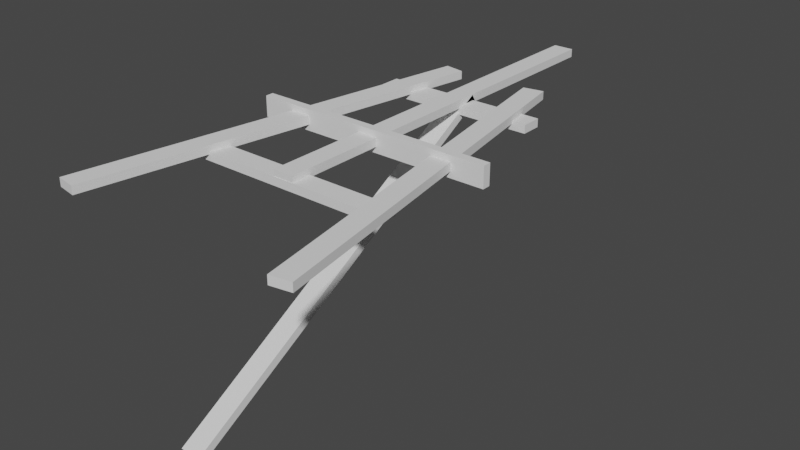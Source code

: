 # Source: Easel.blend  (saved by Blender 3.5.10; exported with 4.5.12 LTS)
import bpy
from mathutils import Matrix  # noqa: F401  (used for matrix-valued properties, if any)

bpy.ops.wm.read_factory_settings(use_empty=True)
scene = bpy.context.scene
scene.name = 'Scene'

# ---- collections
col_collection = bpy.data.collections.new('Collection'); scene.collection.children.link(col_collection)

# ---- world
world_world = bpy.data.worlds.new('World'); scene.world = world_world
world_world.use_nodes = True; world_world.node_tree.nodes.clear()
_N = world_world.node_tree.nodes; _L = world_world.node_tree.links
n0 = _N.new('ShaderNodeOutputWorld'); n0.name = 'World Output'; n0.location = (300, 300)
n1 = _N.new('ShaderNodeBackground'); n1.name = 'Background'; n1.location = (10, 300)
n1.inputs[0].default_value = (0.05088, 0.05088, 0.05088, 1.0)
_L.new(n1.outputs[0], n0.inputs[0])
n0.is_active_output = True
world_world.color = (0.05088, 0.05088, 0.05088)
world_world.use_sun_shadow = False
world_world.sun_shadow_jitter_overblur = 0.0

# ---- meshes
me_cube_001 = bpy.data.meshes.new('Cube.001')
me_cube_001.from_pydata([(-1.0, -1.0, -1.0), (-1.0, -1.0, 1.0), (-1.0, 1.0, -1.0), (-1.0, 1.0, 1.0), (1.0, -1.0, -1.0), (1.0, -1.0, 1.0), (1.0, 1.0, -1.0), (1.0, 1.0, 1.0)], [], [(0, 1, 3, 2), (2, 3, 7, 6), (6, 7, 5, 4), (4, 5, 1, 0), (2, 6, 4, 0), (7, 3, 1, 5)])
_uv = me_cube_001.uv_layers.new(name='UVMap')
_uv.uv.foreach_set('vector', [0.375, 0.0, 0.625, 0.0, 0.625, 0.25, 0.375, 0.25, 0.375, 0.25, 0.625, 0.25, 0.625, 0.5, 0.375, 0.5, 0.375, 0.5, 0.625, 0.5, 0.625, 0.75, 0.375, 0.75, 0.375, 0.75, 0.625, 0.75, 0.625, 1.0, 0.375, 1.0, 0.125, 0.5, 0.375, 0.5, 0.375, 0.75, 0.125, 0.75, 0.625, 0.5, 0.875, 0.5, 0.875, 0.75, 0.625, 0.75])
me_cube_001.update()
me_cube_002 = bpy.data.meshes.new('Cube.002')
me_cube_002.from_pydata([(-1.0, -1.0, -1.0), (-1.0, -1.0, 1.0), (-1.0, 1.0, -1.0), (-1.0, 1.0, 1.0), (1.0, -1.0, -1.0), (1.0, -1.0, 1.0), (1.0, 1.0, -1.0), (1.0, 1.0, 1.0)], [], [(0, 1, 3, 2), (2, 3, 7, 6), (6, 7, 5, 4), (4, 5, 1, 0), (2, 6, 4, 0), (7, 3, 1, 5)])
_uv = me_cube_002.uv_layers.new(name='UVMap')
_uv.uv.foreach_set('vector', [0.375, 0.0, 0.625, 0.0, 0.625, 0.25, 0.375, 0.25, 0.375, 0.25, 0.625, 0.25, 0.625, 0.5, 0.375, 0.5, 0.375, 0.5, 0.625, 0.5, 0.625, 0.75, 0.375, 0.75, 0.375, 0.75, 0.625, 0.75, 0.625, 1.0, 0.375, 1.0, 0.125, 0.5, 0.375, 0.5, 0.375, 0.75, 0.125, 0.75, 0.625, 0.5, 0.875, 0.5, 0.875, 0.75, 0.625, 0.75])
me_cube_002.update()
me_cube_003 = bpy.data.meshes.new('Cube.003')
me_cube_003.from_pydata([(-1.0, -1.0, -1.0), (-1.0, -1.0, 1.0), (-1.0, 1.0, -1.0), (-1.0, 1.0, 1.0), (1.0, -1.0, -1.0), (1.0, -1.0, 1.0), (1.0, 1.0, -1.0), (1.0, 1.0, 1.0)], [], [(0, 1, 3, 2), (2, 3, 7, 6), (6, 7, 5, 4), (4, 5, 1, 0), (2, 6, 4, 0), (7, 3, 1, 5)])
_uv = me_cube_003.uv_layers.new(name='UVMap')
_uv.uv.foreach_set('vector', [0.375, 0.0, 0.625, 0.0, 0.625, 0.25, 0.375, 0.25, 0.375, 0.25, 0.625, 0.25, 0.625, 0.5, 0.375, 0.5, 0.375, 0.5, 0.625, 0.5, 0.625, 0.75, 0.375, 0.75, 0.375, 0.75, 0.625, 0.75, 0.625, 1.0, 0.375, 1.0, 0.125, 0.5, 0.375, 0.5, 0.375, 0.75, 0.125, 0.75, 0.625, 0.5, 0.875, 0.5, 0.875, 0.75, 0.625, 0.75])
me_cube_003.update()
me_cube_004 = bpy.data.meshes.new('Cube.004')
me_cube_004.from_pydata([(-1.0, -1.0, -1.0), (-1.0, -1.0, 1.0), (-1.0, 1.0, -1.0), (-1.0, 1.0, 1.0), (1.0, -1.0, -1.0), (1.0, -1.0, 1.0), (1.0, 1.0, -1.0), (1.0, 1.0, 1.0)], [], [(0, 1, 3, 2), (2, 3, 7, 6), (6, 7, 5, 4), (4, 5, 1, 0), (2, 6, 4, 0), (7, 3, 1, 5)])
_uv = me_cube_004.uv_layers.new(name='UVMap')
_uv.uv.foreach_set('vector', [0.375, 0.0, 0.625, 0.0, 0.625, 0.25, 0.375, 0.25, 0.375, 0.25, 0.625, 0.25, 0.625, 0.5, 0.375, 0.5, 0.375, 0.5, 0.625, 0.5, 0.625, 0.75, 0.375, 0.75, 0.375, 0.75, 0.625, 0.75, 0.625, 1.0, 0.375, 1.0, 0.125, 0.5, 0.375, 0.5, 0.375, 0.75, 0.125, 0.75, 0.625, 0.5, 0.875, 0.5, 0.875, 0.75, 0.625, 0.75])
me_cube_004.update()
me_cube_005 = bpy.data.meshes.new('Cube.005')
me_cube_005.from_pydata([(-1.0, -1.0, -1.0), (-1.0, -1.0, 1.0), (-1.0, 1.0, -1.0), (-1.0, 1.0, 1.0), (1.0, -1.0, -1.0), (1.0, -1.0, 1.0), (1.0, 1.0, -1.0), (1.0, 1.0, 1.0)], [], [(0, 1, 3, 2), (2, 3, 7, 6), (6, 7, 5, 4), (4, 5, 1, 0), (2, 6, 4, 0), (7, 3, 1, 5)])
_uv = me_cube_005.uv_layers.new(name='UVMap')
_uv.uv.foreach_set('vector', [0.375, 0.0, 0.625, 0.0, 0.625, 0.25, 0.375, 0.25, 0.375, 0.25, 0.625, 0.25, 0.625, 0.5, 0.375, 0.5, 0.375, 0.5, 0.625, 0.5, 0.625, 0.75, 0.375, 0.75, 0.375, 0.75, 0.625, 0.75, 0.625, 1.0, 0.375, 1.0, 0.125, 0.5, 0.375, 0.5, 0.375, 0.75, 0.125, 0.75, 0.625, 0.5, 0.875, 0.5, 0.875, 0.75, 0.625, 0.75])
me_cube_005.update()
me_cube_006 = bpy.data.meshes.new('Cube.006')
me_cube_006.from_pydata([(-1.0, -1.0, -1.0), (-1.0, -1.0, 1.0), (-1.0, 1.0, -1.0), (-1.0, 1.0, 1.0), (1.0, -1.0, -1.0), (1.0, -1.0, 1.0), (1.0, 1.0, -1.0), (1.0, 1.0, 1.0)], [], [(0, 1, 3, 2), (2, 3, 7, 6), (6, 7, 5, 4), (4, 5, 1, 0), (2, 6, 4, 0), (7, 3, 1, 5)])
_uv = me_cube_006.uv_layers.new(name='UVMap')
_uv.uv.foreach_set('vector', [0.375, 0.0, 0.625, 0.0, 0.625, 0.25, 0.375, 0.25, 0.375, 0.25, 0.625, 0.25, 0.625, 0.5, 0.375, 0.5, 0.375, 0.5, 0.625, 0.5, 0.625, 0.75, 0.375, 0.75, 0.375, 0.75, 0.625, 0.75, 0.625, 1.0, 0.375, 1.0, 0.125, 0.5, 0.375, 0.5, 0.375, 0.75, 0.125, 0.75, 0.625, 0.5, 0.875, 0.5, 0.875, 0.75, 0.625, 0.75])
me_cube_006.update()
me_cube_007 = bpy.data.meshes.new('Cube.007')
me_cube_007.from_pydata([(-1.0, -1.0, -1.0), (-1.0, -1.0, 1.0), (-1.0, 1.0, -1.0), (-1.0, 1.0, 1.0), (1.0, -1.0, -1.0), (1.0, -1.0, 1.0), (1.0, 1.0, -1.0), (1.0, 1.0, 1.0)], [], [(0, 1, 3, 2), (2, 3, 7, 6), (6, 7, 5, 4), (4, 5, 1, 0), (2, 6, 4, 0), (7, 3, 1, 5)])
_uv = me_cube_007.uv_layers.new(name='UVMap')
_uv.uv.foreach_set('vector', [0.375, 0.0, 0.625, 0.0, 0.625, 0.25, 0.375, 0.25, 0.375, 0.25, 0.625, 0.25, 0.625, 0.5, 0.375, 0.5, 0.375, 0.5, 0.625, 0.5, 0.625, 0.75, 0.375, 0.75, 0.375, 0.75, 0.625, 0.75, 0.625, 1.0, 0.375, 1.0, 0.125, 0.5, 0.375, 0.5, 0.375, 0.75, 0.125, 0.75, 0.625, 0.5, 0.875, 0.5, 0.875, 0.75, 0.625, 0.75])
me_cube_007.update()

# ---- objects
ob_cube = bpy.data.objects.new('Cube', me_cube_001)
ob_cube_001 = bpy.data.objects.new('Cube.001', me_cube_002)
ob_cube_002 = bpy.data.objects.new('Cube.002', me_cube_003)
ob_cube_003 = bpy.data.objects.new('Cube.003', me_cube_004)
ob_cube_004 = bpy.data.objects.new('Cube.004', me_cube_005)
ob_cube_005 = bpy.data.objects.new('Cube.005', me_cube_006)
ob_cube_006 = bpy.data.objects.new('Cube.006', me_cube_007)
ob_empty = bpy.data.objects.new('Empty', None)

# ---- transforms, parenting, visibility, modifiers, constraints
ob_cube.parent = ob_empty
ob_cube.matrix_parent_inverse = Matrix(((1.0, -0.0, 0.0, 0.2503), (-0.0, 1.0, -0.0, -0.0219), (0.0, 0.0, 1.0, -0.02493), (-0.0, 0.0, -0.0, 1.0)))
ob_cube.location = (2.0, 0.0, 0.0)
ob_cube.rotation_euler = (0.0, 0.0, 0.1745)
ob_cube.scale = (0.25, 5.0, 0.1)
ob_cube_001.parent = ob_empty
ob_cube_001.matrix_parent_inverse = Matrix(((1.0, -0.0, 0.0, 0.2503), (-0.0, 1.0, -0.0, -0.0219), (0.0, 0.0, 1.0, -0.02493), (-0.0, 0.0, -0.0, 1.0)))
ob_cube_001.location = (-2.0, 0.0, 0.0)
ob_cube_001.rotation_euler = (0.0, 0.0, -0.1745)
ob_cube_001.scale = (0.25, 5.0, 0.1)
ob_cube_002.parent = ob_empty
ob_cube_002.matrix_parent_inverse = Matrix(((1.0, -0.0, 0.0, 0.2503), (-0.0, 1.0, -0.0, -0.0219), (0.0, 0.0, 1.0, -0.02493), (-0.0, 0.0, -0.0, 1.0)))
ob_cube_002.location = (0.0, -1.77, -0.15)
ob_cube_002.rotation_euler = (0.0, 0.0, 1.571)
ob_cube_002.scale = (0.25, 2.42, 0.1)
ob_cube_003.parent = ob_empty
ob_cube_003.matrix_parent_inverse = Matrix(((1.0, -0.0, 0.0, 0.2503), (-0.0, 1.0, -0.0, -0.0219), (0.0, 0.0, 1.0, -0.02493), (-0.0, 0.0, -0.0, 1.0)))
ob_cube_003.location = (0.0, 0.55, 0.0)
ob_cube_003.rotation_euler = (0.0, 1.571, -1.571)
ob_cube_003.scale = (0.25, 2.98, 0.1)
ob_cube_004.parent = ob_empty
ob_cube_004.matrix_parent_inverse = Matrix(((1.0, -0.0, 0.0, 0.2503), (-0.0, 1.0, -0.0, -0.0219), (0.0, 0.0, 1.0, -0.02493), (-0.0, 0.0, -0.0, 1.0)))
ob_cube_004.location = (0.0, 2.99, 0.0)
ob_cube_004.scale = (0.25, 5.0, 0.1)
ob_cube_005.parent = ob_empty
ob_cube_005.matrix_parent_inverse = Matrix(((1.0, -0.0, 0.0, 0.2503), (-0.0, 1.0, -0.0, -0.0219), (0.0, 0.0, 1.0, -0.02493), (-0.0, 0.0, -0.0, 1.0)))
ob_cube_005.location = (0.0, -0.5, -2.5)
ob_cube_005.rotation_euler = (0.5236, 0.0, 0.0)
ob_cube_005.scale = (0.25, 5.0, 0.1)
ob_cube_006.parent = ob_empty
ob_cube_006.matrix_parent_inverse = Matrix(((1.0, -0.0, 0.0, 0.2503), (-0.0, 1.0, -0.0, -0.0219), (0.0, 0.0, 1.0, -0.02493), (-0.0, 0.0, -0.0, 1.0)))
ob_cube_006.location = (0.0, 3.55, -0.15)
ob_cube_006.rotation_euler = (0.0, 0.0, 1.571)
ob_cube_006.scale = (0.25, 2.01, 0.1)
ob_empty.location = (-0.2503, 0.0219, 0.02493)

# ---- collection membership
col_collection.objects.link(ob_cube)
col_collection.objects.link(ob_cube_001)
col_collection.objects.link(ob_cube_002)
col_collection.objects.link(ob_cube_003)
col_collection.objects.link(ob_cube_004)
col_collection.objects.link(ob_cube_005)
col_collection.objects.link(ob_cube_006)
col_collection.objects.link(ob_empty)

# ---- scene / render settings (as saved in the file)
scene.frame_start = 1; scene.frame_end = 250; scene.frame_set(1)
scene.render.engine = 'BLENDER_EEVEE_NEXT'
scene.cycles.sampling_pattern = 'TABULATED_SOBOL'
scene.view_settings.view_transform = 'Filmic'
bpy.context.view_layer.update()

# ---- added for rendering (the .blend has no active camera and no usable light): camera, sun
cam_auto = bpy.data.cameras.new('AutoCamera')
cam_auto.lens = 50.0
cam_auto.sensor_width = 36.0
cam_auto.clip_end = 1000.0
ob_auto_camera = bpy.data.objects.new('AutoCamera', cam_auto)
scene.collection.objects.link(ob_auto_camera)
ob_auto_camera.location = (14.1887, -15.5151, 8.93264)
ob_auto_camera.rotation_euler = (1.09748, -7.21219e-08, 0.694738)
scene.camera = ob_auto_camera
light_auto_sun = bpy.data.lights.new('AutoSun', 'SUN')
light_auto_sun.energy = 3.0
light_auto_sun.angle = 0.0523599
ob_auto_sun = bpy.data.objects.new('AutoSun', light_auto_sun)
scene.collection.objects.link(ob_auto_sun)
ob_auto_sun.rotation_euler = (0.872665, 0.174533, 0.523599)
bpy.context.view_layer.update()
